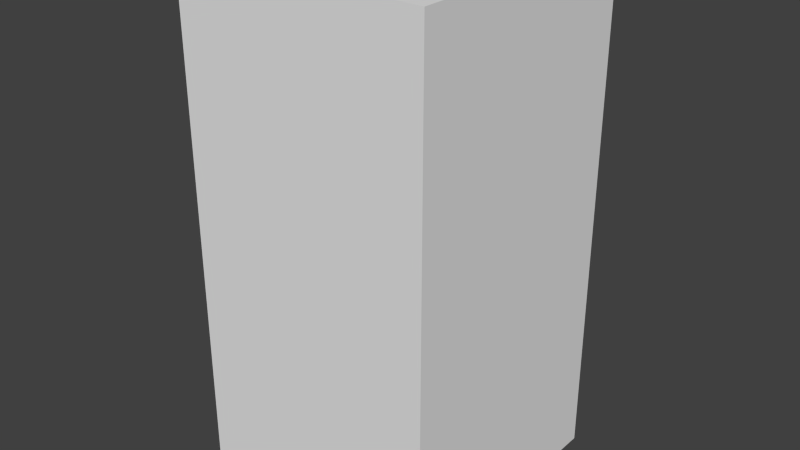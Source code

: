 # Source: greyHouseThree.blend  (saved by Blender 2.68.0; exported with 4.5.12 LTS)
import bpy
from mathutils import Matrix  # noqa: F401  (used for matrix-valued properties, if any)

bpy.ops.wm.read_factory_settings(use_empty=True)
scene = bpy.context.scene
scene.name = 'Scene'

# ---- collections
col_collection_1 = bpy.data.collections.new('Collection 1'); scene.collection.children.link(col_collection_1)

# ---- world
world_world = bpy.data.worlds.new('World'); scene.world = world_world
world_world.color = (0.05088, 0.05088, 0.05088)
world_world.use_sun_shadow = False
world_world.sun_shadow_jitter_overblur = 0.0
world_world.cycles.sampling_method = 'MANUAL'
world_world.cycles.sample_map_resolution = 256

# ---- meshes
me_greyhousethree = bpy.data.meshes.new('greyHouseThree')
me_greyhousethree.from_pydata([(-0.5, -0.5, -1.0), (-0.5, 0.5, -1.0), (0.5, 0.5, -1.0), (0.5, -0.5, -1.0), (-0.5, -0.5, 1.0), (-0.5, 0.5, 1.0), (0.5, 0.5, 1.0), (0.5, -0.5, 1.0)], [], [(4, 5, 1, 0), (5, 6, 2, 1), (6, 7, 3, 2), (7, 4, 0, 3), (0, 1, 2, 3), (7, 6, 5, 4)])
me_greyhousethree.use_remesh_preserve_volume = False
me_greyhousethree.use_remesh_preserve_attributes = False
me_greyhousethree.use_mirror_vertex_groups = False
me_greyhousethree.update()

# ---- objects
ob_greyhousethree = bpy.data.objects.new('greyHouseThree', me_greyhousethree)

# ---- transforms, parenting, visibility, modifiers, constraints
ob_greyhousethree.location = (0.0, 0.0, 0.0)
ob_greyhousethree.lineart.crease_threshold = 0.0

# ---- collection membership
col_collection_1.objects.link(ob_greyhousethree)

# ---- scene / render settings (as saved in the file)
scene.frame_start = 1; scene.frame_end = 250; scene.frame_set(1)
scene.render.engine = 'BLENDER_EEVEE_NEXT'
scene.render.image_settings.color_mode = 'RGB'
scene.render.image_settings.compression = 90
scene.render.resolution_percentage = 50
scene.render.dither_intensity = 0.0
scene.cycles.use_denoising = False
scene.cycles.samples = 10
scene.cycles.sampling_pattern = 'TABULATED_SOBOL'
scene.cycles.light_sampling_threshold = 0.0
scene.cycles.use_adaptive_sampling = False
scene.cycles.use_light_tree = False
scene.cycles.blur_glossy = 0.0
scene.cycles.volume_bounces = 1
scene.cycles.pixel_filter_type = 'GAUSSIAN'
scene.cycles.sample_clamp_indirect = 0.0
scene.view_settings.view_transform = 'Standard'
bpy.context.view_layer.update()

# ---- added for rendering (the .blend has no active camera and no usable light): camera, sun
cam_auto = bpy.data.cameras.new('AutoCamera')
cam_auto.lens = 50.0
cam_auto.sensor_width = 36.0
cam_auto.clip_end = 1000.0
ob_auto_camera = bpy.data.objects.new('AutoCamera', cam_auto)
scene.collection.objects.link(ob_auto_camera)
ob_auto_camera.location = (2.26633, -2.71959, 1.81306)
ob_auto_camera.rotation_euler = (1.09748, -7.21219e-08, 0.694738)
scene.camera = ob_auto_camera
light_auto_sun = bpy.data.lights.new('AutoSun', 'SUN')
light_auto_sun.energy = 3.0
light_auto_sun.angle = 0.0523599
ob_auto_sun = bpy.data.objects.new('AutoSun', light_auto_sun)
scene.collection.objects.link(ob_auto_sun)
ob_auto_sun.rotation_euler = (0.872665, 0.174533, 0.523599)
bpy.context.view_layer.update()
